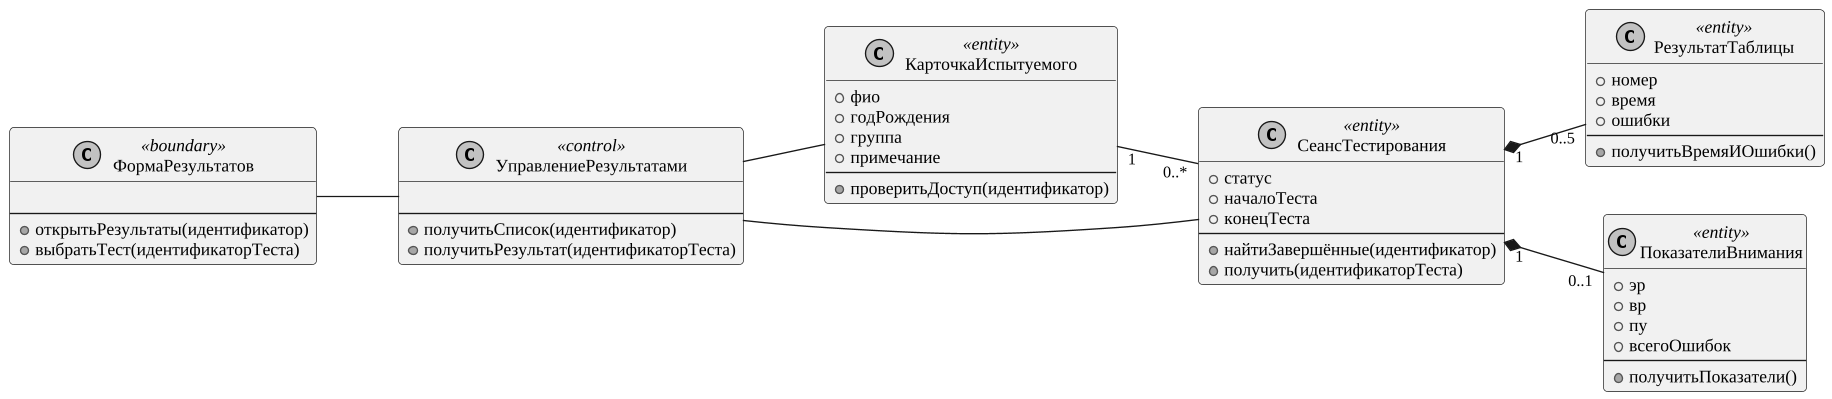

The diagram above was rendered by PlantUML. Its source (embedded in the PNG):
@startuml
skinparam monochrome true
skinparam shadowing false
skinparam defaultFontName "Liberation Serif"
skinparam defaultFontSize 13
skinparam dpi 130
skinparam ArrowFontSize 12
skinparam roundcorner 6
skinparam wrapWidth 320
left to right direction
class ФормаРезультатов <<boundary>> {

--
+ открытьРезультаты(идентификатор)
+ выбратьТест(идентификаторТеста)
}
class УправлениеРезультатами <<control>> {

--
+ получитьСписок(идентификатор)
+ получитьРезультат(идентификаторТеста)
}
class КарточкаИспытуемого <<entity>> {
+ фио
+ годРождения
+ группа
+ примечание
--
+ проверитьДоступ(идентификатор)
}
class СеансТестирования <<entity>> {
+ статус
+ началоТеста
+ конецТеста
--
+ найтиЗавершённые(идентификатор)
+ получить(идентификаторТеста)
}
class РезультатТаблицы <<entity>> {
+ номер
+ время
+ ошибки
--
+ получитьВремяИОшибки()
}
class ПоказателиВнимания <<entity>> {
+ эр
+ вр
+ пу
+ всегоОшибок
--
+ получитьПоказатели()
}
ФормаРезультатов -- УправлениеРезультатами
УправлениеРезультатами -- КарточкаИспытуемого
УправлениеРезультатами -- СеансТестирования
КарточкаИспытуемого "1" -- "0..*" СеансТестирования
СеансТестирования "1" *-- "0..5" РезультатТаблицы
СеансТестирования "1" *-- "0..1" ПоказателиВнимания
@enduml